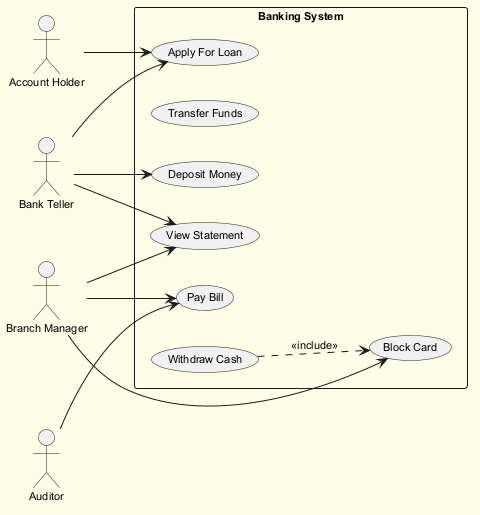

The diagram above was rendered by PlantUML. Its source (embedded in the PNG):
@startuml
skinparam backgroundColor #FFFDE7
skinparam classBackgroundColor #FFF9C4
skinparam classBorderColor #F57F17
skinparam defaultFontSize 11
left to right direction
actor "Auditor" as Auditor
actor "Bank Teller" as BankTeller
actor "Branch Manager" as BranchManager
actor "Account Holder" as AccountHolder
rectangle "Banking System" {
  usecase "Apply For Loan" as UC_ApplyForLoan
  usecase "Transfer Funds" as UC_TransferFunds
  usecase "Pay Bill" as UC_PayBill
  usecase "Block Card" as UC_BlockCard
  usecase "Deposit Money" as UC_DepositMoney
  usecase "View Statement" as UC_ViewStatement
  usecase "Withdraw Cash" as UC_WithdrawCash
}
Auditor --> UC_PayBill
BankTeller --> UC_ApplyForLoan
BankTeller --> UC_ViewStatement
BankTeller --> UC_DepositMoney
BranchManager --> UC_BlockCard
BranchManager --> UC_ViewStatement
BranchManager --> UC_PayBill
AccountHolder --> UC_ApplyForLoan
UC_WithdrawCash ..> UC_BlockCard : <<include>>
@enduml